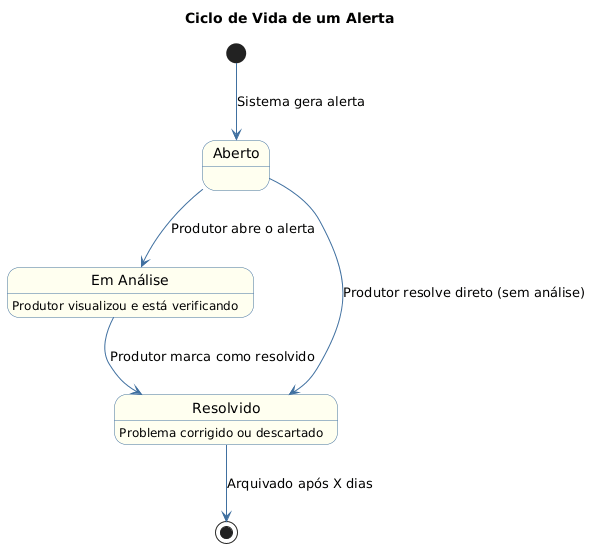

The diagram above was rendered by PlantUML. Its source (embedded in the PNG):
@startuml
' Estilo
skinparam state {
    BackgroundColor #FFFFF0
    BorderColor #4070A0
    StartColor #4070A0
    EndColor #4070A0
    ArrowColor #4070A0
}

' Título
title Ciclo de Vida de um Alerta

' Estado Inicial
[*] --> Aberto : Sistema gera alerta

' Estados Principais
state Aberto {
    ' Notas internas (opcional)
    ' --
    ' Aguardando ação do produtor
}

state "Em Análise" as Analise : Produtor visualizou e está verificando

state Resolvido : Problema corrigido ou descartado

' Transições
Aberto --> Analise : Produtor abre o alerta
Analise --> Resolvido : Produtor marca como resolvido
Aberto --> Resolvido : Produtor resolve direto (sem análise)

' Estado Final
Resolvido --> [*] : Arquivado após X dias
@enduml